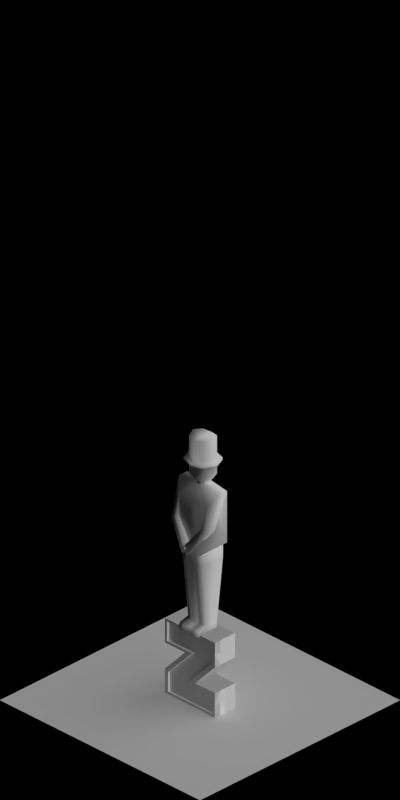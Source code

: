 # Source: statues.blend  (saved by Blender 2.63.0; exported with 4.5.12 LTS)
import bpy
from mathutils import Matrix  # noqa: F401  (used for matrix-valued properties, if any)

bpy.ops.wm.read_factory_settings(use_empty=True)
scene = bpy.context.scene
scene.name = 'Scene'

# ---- collections
col_collection_1 = bpy.data.collections.new('Collection 1'); scene.collection.children.link(col_collection_1)

# ---- materials (node trees are filled in below, after node groups)
mat_brickwall_red1 = bpy.data.materials.new('BrickWall_red1')
mat_paint_white = bpy.data.materials.new('Paint_White')
mat_brickwall_beige = bpy.data.materials.new('BrickWall_Beige')
mat_cc_normal = bpy.data.materials.new('CC_Normal')
mat_special_shadowonlybackground = bpy.data.materials.new('Special_ShadowOnlyBackground')
mat_roof_blackfelt = bpy.data.materials.new('Roof_BlackFelt')

# ---- material node trees

# ---- world
world_world = bpy.data.worlds.new('World'); scene.world = world_world
world_world.color = (0.0, 0.0, 0.0)
world_world.use_sun_shadow = False
world_world.sun_shadow_jitter_overblur = 0.0
world_world.cycles.sampling_method = 'MANUAL'
world_world.cycles.sample_map_resolution = 256
world_world.light_settings.ao_factor = 0.5

# ---- cameras
cam_camera = bpy.data.cameras.new('Camera')
cam_camera.type = 'ORTHO'
cam_camera.clip_start = 0.001
cam_camera.clip_end = 100.0
cam_camera.lens = 35.0
cam_camera.sensor_width = 32.0
cam_camera.sensor_height = 18.0
cam_camera.ortho_scale = 5.656
cam_camera.dof.focus_distance = 0.0
cam_camera.dof.aperture_fstop = 128.0

# ---- lights
light_lamp_004 = bpy.data.lights.new('Lamp.004', 'SUN')
light_lamp_004.transmission_factor = 0.0
light_lamp_004.cutoff_distance = 30.0
light_lamp_004.angle = 1.571
light_lamp_004.energy = 1.0
light_lamp_004.shadow_buffer_clip_start = 1.001
light_lamp_004.shadow_soft_size = 1.0
light_lamp_004.shadow_cascade_max_distance = 1000.0
light_lamp_004.cycles.use_multiple_importance_sampling = False
light_lamp_003 = bpy.data.lights.new('Lamp.003', 'SUN')
light_lamp_003.transmission_factor = 0.0
light_lamp_003.cutoff_distance = 30.0
light_lamp_003.use_shadow = False
light_lamp_003.angle = 1.571
light_lamp_003.energy = 1.0
light_lamp_003.shadow_buffer_clip_start = 1.001
light_lamp_003.shadow_soft_size = 1.0
light_lamp_003.shadow_cascade_max_distance = 1000.0
light_lamp_003.cycles.use_multiple_importance_sampling = False

# ---- meshes
me_cube_004 = bpy.data.meshes.new('Cube.004')
me_cube_004.from_pydata([(-0.25, -0.15, 0.0), (-0.25, 0.15, 0.0), (0.25, 0.15, 0.0), (0.25, -0.15, 0.0), (-0.25, -0.15, 0.3), (-0.25, 0.15, 0.3), (0.25, 0.15, 0.3), (0.25, -0.15, 0.3), (-0.22, -0.15, 0.03), (-0.22, 0.15, 0.03), (0.22, 0.15, 0.03), (0.22, -0.15, 0.03), (-0.22, -0.15, 0.27), (-0.22, 0.15, 0.27), (0.22, 0.15, 0.27), (0.22, -0.15, 0.27), (-0.2, -0.11, 0.05), (-0.2, 0.11, 0.05), (0.2, 0.11, 0.05), (0.2, -0.11, 0.05), (-0.2, -0.11, 0.25), (-0.2, 0.11, 0.25), (0.2, 0.11, 0.25), (0.2, -0.11, 0.25)], [], [(4, 5, 1, 0), (15, 11, 3, 7), (6, 7, 3, 2), (6, 2, 10, 14), (0, 1, 2, 3), (7, 6, 5, 4), (21, 17, 9, 13), (8, 11, 19, 16), (13, 9, 1, 5), (0, 3, 11, 8), (5, 6, 14, 13), (7, 4, 12, 15), (8, 12, 4, 0), (2, 1, 9, 10), (21, 22, 18, 17), (23, 20, 16, 19), (14, 10, 18, 22), (15, 12, 20, 23), (13, 14, 22, 21), (23, 19, 11, 15), (16, 20, 12, 8), (10, 9, 17, 18)])
me_cube_004.polygons.foreach_set('material_index', [0, 0, 0, 0, 0, 0, 0, 0, 0, 0, 0, 0, 0, 0, 1, 1, 0, 0, 0, 0, 0, 0])
me_cube_004.materials.append(mat_brickwall_red1)
me_cube_004.materials.append(mat_paint_white)
me_cube_004.use_remesh_preserve_volume = False
me_cube_004.use_remesh_preserve_attributes = False
me_cube_004.use_mirror_vertex_groups = False
me_cube_004.update()
me_cube_003 = bpy.data.meshes.new('Cube.003')
me_cube_003.from_pydata([(-0.1, -0.25, -1.6), (-0.1, 0.25, -1.6), (0.1, 0.25, -1.6), (0.1, -0.25, -1.6), (-0.1, -0.25, -1.4), (-0.1, 0.25, -1.4), (0.1, 0.25, -1.4), (0.1, -0.25, -1.4), (-0.1, 0.05, -1.4), (-0.1, -0.02, -1.6), (0.1, 0.05, -1.4), (0.1, -0.02, -1.6), (-0.1, 0.02, -0.99), (0.1, 0.02, -0.99), (-0.1, 0.25, -0.99), (0.1, 0.25, -0.99), (-0.1, -0.25, -1.19), (0.1, -0.25, -1.19), (0.1, -0.25, -0.99), (-0.1, -0.25, -0.99), (0.1, 0.25, -1.19), (-0.1, 0.25, -1.19), (0.1, -0.05, -1.19), (-0.1, -0.05, -1.19), (-1.267e-07, 0.25, -1.4), (-1.267e-07, 0.25, -1.6), (-6.706e-08, -0.25, -1.4), (-6.706e-08, -0.25, -1.6), (-9.447e-08, -0.02, -1.6), (-1.028e-07, 0.05, -1.4), (-6.706e-08, -0.25, -1.19), (-6.706e-08, -0.25, -0.99), (-9.924e-08, 0.02, -0.99), (-1.267e-07, 0.25, -0.99), (-1.267e-07, 0.25, -1.19), (-9.09e-08, -0.05, -1.19), (0.1, 0.23, -1.58), (0.1, -0.22, -1.58), (0.1, 0.23, -1.42), (0.1, -0.22, -1.42), (0.1, -0.02, -1.42), (0.1, -0.02, -1.58), (0.1, 0.02, -1.01), (0.1, 0.22, -1.01), (0.1, -0.23, -1.17), (0.1, -0.23, -1.01), (0.1, 0.22, -1.17), (0.1, 0.02, -1.17), (0.08, 0.23, -1.58), (0.08, -0.22, -1.58), (0.08, 0.23, -1.42), (0.08, -0.22, -1.42), (0.08, -0.02, -1.42), (0.08, -0.02, -1.58), (0.08, 0.02, -1.01), (0.08, 0.22, -1.01), (0.08, -0.23, -1.17), (0.08, -0.23, -1.01), (0.08, 0.22, -1.17), (0.08, 0.02, -1.17)], [], [(24, 6, 2, 25), (41, 37, 3, 11), (26, 4, 0, 27), (28, 25, 2, 11), (29, 24, 5, 8), (18, 17, 44, 45), (27, 28, 11, 3), (35, 23, 4, 26), (32, 33, 14, 12), (40, 38, 6, 10), (34, 21, 14, 33), (29, 8, 21, 34), (45, 42, 13, 18), (31, 19, 16, 30), (32, 12, 19, 31), (30, 16, 23, 35), (20, 15, 43, 46), (5, 24, 25, 1), (7, 26, 27, 3), (9, 1, 25, 28), (10, 6, 24, 29), (0, 9, 28, 27), (22, 35, 26, 7), (13, 15, 33, 32), (20, 34, 33, 15), (10, 29, 34, 20), (18, 31, 30, 17), (13, 32, 31, 18), (17, 30, 35, 22), (50, 48, 36, 38), (46, 43, 55, 58), (53, 49, 37, 41), (40, 46, 58, 52), (52, 50, 38, 40), (7, 3, 37, 39), (39, 47, 22, 7), (11, 2, 36, 41), (47, 44, 17, 22), (10, 20, 46, 40), (38, 36, 2, 6), (15, 13, 42, 43), (52, 51, 49, 53), (50, 52, 53, 48), (58, 59, 51, 52), (55, 54, 59, 58), (57, 56, 59, 54), (45, 44, 56, 57), (43, 42, 54, 55), (59, 56, 44, 47), (39, 37, 49, 51), (57, 54, 42, 45), (41, 36, 48, 53), (51, 59, 47, 39)])
me_cube_003.polygons.foreach_set('material_index', [0, 0, 0, 0, 0, 0, 0, 0, 0, 0, 0, 0, 0, 0, 0, 0, 0, 0, 0, 0, 0, 0, 0, 0, 0, 0, 0, 0, 0, 0, 0, 0, 0, 0, 0, 0, 0, 0, 0, 0, 0, 1, 1, 1, 1, 1, 0, 0, 0, 0, 0, 0, 0])
me_cube_003.materials.append(mat_brickwall_beige)
me_cube_003.materials.append(mat_cc_normal)
me_cube_003.use_remesh_preserve_volume = False
me_cube_003.use_remesh_preserve_attributes = False
me_cube_003.use_mirror_vertex_groups = False
me_cube_003.update()
me_plane_001 = bpy.data.meshes.new('Plane.001')
me_plane_001.from_pydata([(-1.0, -1.0, 0.0), (1.0, 1.0, 0.0), (1.0, -1.0, 0.0), (-1.0, 1.0, 0.0)], [], [(0, 3, 1, 2)])
me_plane_001.materials.append(mat_special_shadowonlybackground)
me_plane_001.use_remesh_preserve_volume = False
me_plane_001.use_remesh_preserve_attributes = False
me_plane_001.use_mirror_vertex_groups = False
me_plane_001.update()
me_cube_002 = bpy.data.meshes.new('Cube.002')
me_cube_002.from_pydata([(-0.1, -0.05, 0.06), (-0.1, 0.04, 0.06), (-0.1, -0.1, 0.66), (-0.1, 0.1, 0.66), (0.0, 0.13, 0.66), (0.0, 0.04, 0.06), (0.0, -0.13, 0.66), (0.0, -0.05, 0.06), (-0.1, -0.1, 0.56), (-0.1, 0.1, 0.56), (0.0, -0.1, 0.56), (0.0, 0.1, 0.56), (-0.05, -0.07, 0.06), (-0.05, 0.12, 0.66), (-0.05, -0.12, 0.66), (-0.05, 0.06, 0.06), (-0.05, 0.12, 0.56), (-0.05, -0.12, 0.56), (-0.1, -0.14, 0.66), (-0.1, 0.14, 0.66), (-0.2, -0.04, 1.16), (-0.2, 0.04, 1.16), (-0.14, 0.1, 1.06), (-0.14, -0.1, 1.06), (-0.1218, -0.1441, 0.8903), (-0.1218, -0.05593, 0.8903), (-0.1782, -0.06, 0.8697), (-0.1782, -0.14, 0.8697), (-4.47e-08, 0.04, 1.19), (-3.725e-08, 0.14, 0.66), (-4.47e-08, -0.04, 1.19), (-3.725e-08, -0.14, 0.66), (-4.47e-08, 0.1, 1.06), (-4.47e-08, -0.1, 1.06), (0.01402, -0.1941, 0.7087), (0.01402, -0.1059, 0.7087), (-0.0204, -0.11, 0.6595), (-0.0204, -0.19, 0.6595), (-0.07, -0.07, 1.24), (-0.07, 0.07, 1.24), (-3.725e-08, -0.05, 1.19), (-3.725e-08, 0.05, 1.19), (-0.07, -0.07, 1.35), (-0.07, 0.07, 1.35), (-0.04, 0.03, 1.19), (-0.04, -0.03, 1.19), (-3.725e-08, 0.09, 1.35), (-3.725e-08, 0.09, 1.24), (-3.725e-08, -0.09, 1.35), (-3.725e-08, -0.09, 1.24), (-0.04, -0.03, 1.17), (-0.04, 0.03, 1.17), (-3.725e-08, 0.05, 1.17), (-3.725e-08, -0.05, 1.17), (-0.1, 0.0, 1.35), (-0.1, 0.0, 1.24), (-0.05, 0.0, 1.19), (-3.725e-08, 0.0, 1.35), (-0.05, 0.0, 1.17), (-3.725e-08, 0.0, 1.17), (-0.14, 0.0, 1.35), (-3.725e-08, -0.126, 1.35), (-3.725e-08, 0.126, 1.35), (-0.098, 0.098, 1.35), (-0.098, -0.098, 1.35), (-3.725e-08, 0.0, 1.35), (-3.725e-08, 0.0, 1.37), (-0.14, 0.0, 1.37), (-3.725e-08, -0.126, 1.37), (-3.725e-08, 0.126, 1.37), (-0.098, 0.098, 1.37), (-0.098, -0.098, 1.37), (-3.725e-08, 0.0, 1.37), (-0.1, 0.0, 1.37), (-3.725e-08, -0.09, 1.37), (-3.725e-08, 0.09, 1.37), (-0.07, 0.07, 1.37), (-0.07, -0.07, 1.37), (-3.725e-08, 0.0, 1.54), (-0.1, 0.0, 1.56), (-3.725e-08, -0.09, 1.54), (-3.725e-08, 0.09, 1.54), (-0.07, 0.07, 1.55), (-0.07, -0.07, 1.55), (-0.1, -0.05, 0.0), (-0.1, 0.04, 0.0), (0.0, 0.04, 0.0), (0.0, -0.05, 0.0), (-0.05, -0.07, 0.0), (-0.05, 0.06, 0.0), (-0.1, -0.13, 0.04), (6.04e-09, -0.13, 0.04), (-0.05, -0.15, 0.04), (-0.1, -0.15, 0.0), (7.55e-09, -0.15, 0.0), (-0.05, -0.17, 0.0)], [], [(8, 9, 1, 0), (17, 8, 0, 12), (14, 13, 3, 2), (16, 11, 5, 15), (95, 93, 84, 88), (89, 85, 1, 15), (2, 3, 9, 8), (6, 4, 13, 14), (14, 2, 8, 17), (9, 16, 15, 1), (10, 17, 12, 7), (3, 13, 16, 9), (13, 4, 11, 16), (6, 14, 17, 10), (23, 22, 19, 18), (33, 23, 18, 31), (30, 28, 21, 20), (25, 26, 21, 22), (30, 20, 23, 33), (20, 21, 26, 27), (22, 23, 24, 25), (23, 20, 27, 24), (24, 27, 37, 34), (22, 32, 29, 19), (18, 19, 29, 31), (21, 28, 32, 22), (37, 36, 35, 34), (27, 26, 36, 37), (35, 36, 26, 25), (25, 24, 34, 35), (54, 43, 39, 55), (58, 51, 52, 59), (56, 45, 38, 55), (48, 42, 38, 49), (49, 38, 45, 40), (66, 69, 75, 72), (43, 46, 47, 39), (41, 44, 39, 47), (58, 50, 45, 56), (52, 51, 44, 41), (40, 45, 50, 53), (42, 54, 55, 38), (50, 58, 59, 53), (44, 56, 55, 39), (69, 70, 76, 75), (51, 58, 56, 44), (60, 63, 43, 54), (46, 43, 63, 62), (57, 61, 48, 65), (54, 42, 64, 60), (62, 63, 70, 69), (57, 62, 69, 66), (61, 64, 42, 48), (65, 46, 62, 57), (60, 64, 71, 67), (67, 70, 63, 60), (66, 68, 61, 57), (68, 71, 64, 61), (80, 83, 77, 74), (79, 82, 76, 73), (67, 71, 77, 73), (73, 76, 70, 67), (72, 74, 68, 66), (74, 77, 71, 68), (78, 81, 82, 79), (80, 78, 79, 83), (72, 75, 81, 78), (75, 76, 82, 81), (78, 80, 74, 72), (73, 77, 83, 79), (88, 89, 86, 87), (84, 85, 89, 88), (5, 7, 87, 86), (12, 0, 90, 92), (85, 84, 0, 1), (15, 5, 86, 89), (92, 90, 93, 95), (95, 94, 91, 92), (88, 87, 94, 95), (92, 91, 7, 12), (0, 84, 93, 90), (91, 94, 87, 7)])
me_cube_002.polygons.foreach_set('use_smooth', [True] * 82)
me_cube_002.materials.append(mat_roof_blackfelt)
me_cube_002.use_remesh_preserve_volume = False
me_cube_002.use_remesh_preserve_attributes = False
me_cube_002.use_mirror_vertex_groups = False
me_cube_002.update()
me_cube_001 = bpy.data.meshes.new('Cube.001')
me_cube_001.from_pydata([(-0.1, -0.05, 0.06), (-0.1, 0.04, 0.06), (-0.1, -0.1, 0.66), (-0.1, 0.1, 0.66), (0.0, 0.13, 0.66), (0.0, 0.04, 0.06), (0.0, -0.13, 0.66), (0.0, -0.05, 0.06), (-0.1, -0.1, 0.56), (-0.1, 0.1, 0.56), (0.0, -0.1, 0.56), (0.0, 0.1, 0.56), (-0.05, -0.07, 0.06), (-0.05, 0.12, 0.66), (-0.05, -0.12, 0.66), (-0.05, 0.06, 0.06), (-0.05, 0.12, 0.56), (-0.05, -0.12, 0.56), (-0.1, -0.14, 0.66), (-0.1, 0.14, 0.66), (-0.2, -0.04, 1.16), (-0.2, 0.04, 1.16), (-0.14, 0.1, 1.06), (-0.14, -0.1, 1.06), (-0.1218, -0.1441, 0.8903), (-0.1218, -0.05593, 0.8903), (-0.1782, -0.06, 0.8697), (-0.1782, -0.14, 0.8697), (-4.47e-08, 0.04, 1.19), (-3.725e-08, 0.14, 0.66), (-4.47e-08, -0.04, 1.19), (-3.725e-08, -0.14, 0.66), (-4.47e-08, 0.1, 1.06), (-4.47e-08, -0.1, 1.06), (0.01402, -0.1941, 0.7087), (0.01402, -0.1059, 0.7087), (-0.0204, -0.11, 0.6595), (-0.0204, -0.19, 0.6595), (-0.07, -0.07, 1.24), (-0.07, 0.07, 1.24), (-3.725e-08, -0.05, 1.19), (-3.725e-08, 0.05, 1.19), (-0.07, -0.07, 1.35), (-0.07, 0.07, 1.35), (-0.04, 0.03, 1.19), (-0.04, -0.03, 1.19), (-3.725e-08, 0.09, 1.35), (-3.725e-08, 0.09, 1.24), (-3.725e-08, -0.09, 1.35), (-3.725e-08, -0.09, 1.24), (-0.04, -0.03, 1.17), (-0.04, 0.03, 1.17), (-3.725e-08, 0.05, 1.17), (-3.725e-08, -0.05, 1.17), (-0.1, 0.0, 1.35), (-0.1, 0.0, 1.24), (-0.05, 0.0, 1.19), (-3.725e-08, 0.0, 1.35), (-0.05, 0.0, 1.17), (-3.725e-08, 0.0, 1.17), (-0.14, 0.0, 1.35), (-3.725e-08, -0.126, 1.35), (-3.725e-08, 0.126, 1.35), (-0.098, 0.098, 1.35), (-0.098, -0.098, 1.35), (-3.725e-08, 0.0, 1.35), (-3.725e-08, 0.0, 1.37), (-0.14, 0.0, 1.37), (-3.725e-08, -0.126, 1.37), (-3.725e-08, 0.126, 1.37), (-0.098, 0.098, 1.37), (-0.098, -0.098, 1.37), (-3.725e-08, 0.0, 1.37), (-0.1, 0.0, 1.37), (-3.725e-08, -0.09, 1.37), (-3.725e-08, 0.09, 1.37), (-0.07, 0.07, 1.37), (-0.07, -0.07, 1.37), (-3.725e-08, 0.0, 1.54), (-0.1, 0.0, 1.56), (-3.725e-08, -0.09, 1.54), (-3.725e-08, 0.09, 1.54), (-0.07, 0.07, 1.55), (-0.07, -0.07, 1.55), (-0.1, -0.05, 0.0), (-0.1, 0.04, 0.0), (0.0, 0.04, 0.0), (0.0, -0.05, 0.0), (-0.05, -0.07, 0.0), (-0.05, 0.06, 0.0), (-0.1, -0.13, 0.04), (6.04e-09, -0.13, 0.04), (-0.05, -0.15, 0.04), (-0.1, -0.15, 0.0), (7.55e-09, -0.15, 0.0), (-0.05, -0.17, 0.0)], [], [(8, 9, 1, 0), (17, 8, 0, 12), (14, 13, 3, 2), (16, 11, 5, 15), (95, 93, 84, 88), (89, 85, 1, 15), (2, 3, 9, 8), (6, 4, 13, 14), (14, 2, 8, 17), (9, 16, 15, 1), (10, 17, 12, 7), (3, 13, 16, 9), (13, 4, 11, 16), (6, 14, 17, 10), (23, 22, 19, 18), (33, 23, 18, 31), (30, 28, 21, 20), (25, 26, 21, 22), (30, 20, 23, 33), (20, 21, 26, 27), (22, 23, 24, 25), (23, 20, 27, 24), (24, 27, 37, 34), (22, 32, 29, 19), (18, 19, 29, 31), (21, 28, 32, 22), (37, 36, 35, 34), (27, 26, 36, 37), (35, 36, 26, 25), (25, 24, 34, 35), (54, 43, 39, 55), (58, 51, 52, 59), (56, 45, 38, 55), (48, 42, 38, 49), (49, 38, 45, 40), (66, 69, 75, 72), (43, 46, 47, 39), (41, 44, 39, 47), (58, 50, 45, 56), (52, 51, 44, 41), (40, 45, 50, 53), (42, 54, 55, 38), (50, 58, 59, 53), (44, 56, 55, 39), (69, 70, 76, 75), (51, 58, 56, 44), (60, 63, 43, 54), (46, 43, 63, 62), (57, 61, 48, 65), (54, 42, 64, 60), (62, 63, 70, 69), (57, 62, 69, 66), (61, 64, 42, 48), (65, 46, 62, 57), (60, 64, 71, 67), (67, 70, 63, 60), (66, 68, 61, 57), (68, 71, 64, 61), (80, 83, 77, 74), (79, 82, 76, 73), (67, 71, 77, 73), (73, 76, 70, 67), (72, 74, 68, 66), (74, 77, 71, 68), (78, 81, 82, 79), (80, 78, 79, 83), (72, 75, 81, 78), (75, 76, 82, 81), (78, 80, 74, 72), (73, 77, 83, 79), (88, 89, 86, 87), (84, 85, 89, 88), (5, 7, 87, 86), (12, 0, 90, 92), (85, 84, 0, 1), (15, 5, 86, 89), (92, 90, 93, 95), (95, 94, 91, 92), (88, 87, 94, 95), (92, 91, 7, 12), (0, 84, 93, 90), (91, 94, 87, 7)])
me_cube_001.polygons.foreach_set('use_smooth', [True] * 82)
me_cube_001.materials.append(mat_paint_white)
me_cube_001.use_remesh_preserve_volume = False
me_cube_001.use_remesh_preserve_attributes = False
me_cube_001.use_mirror_vertex_groups = False
me_cube_001.update()
me_plane_018 = bpy.data.meshes.new('Plane.018')
me_plane_018.from_pydata([(-1.0, -1.0, 0.0), (1.0, 1.0, 0.0), (1.0, -1.0, 0.0), (-1.0, 1.0, 0.0)], [], [(0, 3, 1, 2)])
me_plane_018.materials.append(mat_special_shadowonlybackground)
me_plane_018.use_remesh_preserve_volume = False
me_plane_018.use_remesh_preserve_attributes = False
me_plane_018.use_mirror_vertex_groups = False
me_plane_018.update()

# ---- objects
ob_cube_004 = bpy.data.objects.new('Cube.004', me_cube_004)
ob_cube_003 = bpy.data.objects.new('Cube.003', me_cube_003)
ob_plane_000 = bpy.data.objects.new('Plane.000', me_plane_001)
ob_cube_002 = bpy.data.objects.new('Cube.002', me_cube_002)
ob_cube_001 = bpy.data.objects.new('Cube.001', me_cube_001)
ob_plane_1425 = bpy.data.objects.new('Plane.1425', me_plane_018)
ob_rotationcontrol_001 = bpy.data.objects.new('RotationControl.001', None)
ob_cameratarget = bpy.data.objects.new('CameraTarget', None)
ob_camera = bpy.data.objects.new('Camera', cam_camera)
ob_lamp_001 = bpy.data.objects.new('Lamp.001', light_lamp_004)
ob_lamp = bpy.data.objects.new('Lamp', light_lamp_003)

# ---- transforms, parenting, visibility, modifiers, constraints
ob_cube_004.location = (-5.0, 0.0, 0.0)
ob_cube_004.rotation_euler = (0.0, 0.0, -1.192e-07)
ob_cube_004.lineart.crease_threshold = 0.0
ob_cube_003.location = (9.686e-08, 0.0, 1.6)
ob_cube_003.rotation_euler = (0.0, 0.0, -1.192e-07)
ob_cube_003.lineart.crease_threshold = 0.0
_m = ob_cube_003.modifiers.new('Mirror', 'MIRROR')
ob_plane_000.location = (-5.0, 0.0, 0.0)
ob_plane_000.lineart.crease_threshold = 0.0
ob_cube_002.location = (-5.0, 0.0, 0.3)
ob_cube_002.rotation_euler = (0.0, 0.0, 3.142)
ob_cube_002.scale = (0.7, 0.7, 0.7)
ob_cube_002.lineart.crease_threshold = 0.0
_m = ob_cube_002.modifiers.new('Mirror', 'MIRROR')
ob_cube_001.location = (-0.03, 3.725e-08, 0.6)
ob_cube_001.rotation_euler = (0.0, 0.0, 1.571)
ob_cube_001.lineart.crease_threshold = 0.0
_m = ob_cube_001.modifiers.new('Mirror', 'MIRROR')
ob_plane_1425.location = (0.0, 0.0, 0.0)
ob_plane_1425.lineart.crease_threshold = 0.0
ob_rotationcontrol_001.location = (0.0, 0.0, 0.0)
ob_rotationcontrol_001.empty_image_offset = (0.0, 0.0)
ob_rotationcontrol_001.lineart.crease_threshold = 0.0
ob_cameratarget.parent = ob_rotationcontrol_001
ob_cameratarget.location = (0.0, 0.0, 2.451)
ob_cameratarget.empty_image_offset = (0.0, 0.0)
ob_cameratarget.lineart.crease_threshold = 0.0
ob_camera.parent = ob_cameratarget
ob_camera.location = (4.0, 4.0, 3.268)
ob_camera.rotation_euler = (1.109, 0.01082, 0.8149)
ob_camera.lock_rotations_4d = False
ob_camera.empty_display_type = 'ARROWS'
ob_camera.color = (0.0, 0.0, 0.0, 0.0)
ob_camera.display_type = 'WIRE'
ob_camera.lineart.crease_threshold = 0.0
_c = ob_camera.constraints.new('TRACK_TO'); _c.name = 'TrackTo'
_c.target = ob_cameratarget
ob_lamp_001.parent = ob_rotationcontrol_001
ob_lamp_001.location = (-1.0, 2.0, 2.0)
ob_lamp_001.lock_rotations_4d = False
ob_lamp_001.empty_display_type = 'ARROWS'
ob_lamp_001.color = (0.0, 0.0, 0.0, 0.0)
ob_lamp_001.lineart.crease_threshold = 0.0
_c = ob_lamp_001.constraints.new('TRACK_TO'); _c.name = 'TrackTo'
_c.target = ob_rotationcontrol_001
ob_lamp.parent = ob_rotationcontrol_001
ob_lamp.location = (-1.0, 2.0, 0.8)
ob_lamp.lock_rotations_4d = False
ob_lamp.empty_display_type = 'ARROWS'
ob_lamp.color = (0.0, 0.0, 0.0, 0.0)
ob_lamp.lineart.crease_threshold = 0.0
_c = ob_lamp.constraints.new('TRACK_TO'); _c.name = 'TrackTo'
_c.target = ob_rotationcontrol_001

# ---- collection membership
col_collection_1.objects.link(ob_cube_004)
col_collection_1.objects.link(ob_cube_003)
col_collection_1.objects.link(ob_plane_000)
col_collection_1.objects.link(ob_cube_002)
col_collection_1.objects.link(ob_cube_001)
col_collection_1.objects.link(ob_plane_1425)
col_collection_1.objects.link(ob_rotationcontrol_001)
col_collection_1.objects.link(ob_cameratarget)
col_collection_1.objects.link(ob_camera)
col_collection_1.objects.link(ob_lamp_001)
col_collection_1.objects.link(ob_lamp)

# ---- scene / render settings (as saved in the file)
scene.camera = ob_camera
scene.frame_start = 1; scene.frame_end = 2; scene.frame_set(1)
scene.render.engine = 'BLENDER_EEVEE_NEXT'
scene.render.image_settings.compression = 90
scene.render.resolution_x = 256
scene.render.resolution_y = 512
scene.render.dither_intensity = 0.0
scene.render.bake_margin = 2
scene.render.bake_bias = 0.0
scene.cycles.use_denoising = False
scene.cycles.samples = 10
scene.cycles.sampling_pattern = 'TABULATED_SOBOL'
scene.cycles.light_sampling_threshold = 0.0
scene.cycles.use_adaptive_sampling = False
scene.cycles.use_light_tree = False
scene.cycles.blur_glossy = 0.0
scene.cycles.volume_bounces = 1
scene.cycles.pixel_filter_type = 'GAUSSIAN'
scene.cycles.sample_clamp_indirect = 0.0
scene.view_settings.view_transform = 'Standard'
bpy.context.view_layer.update()
